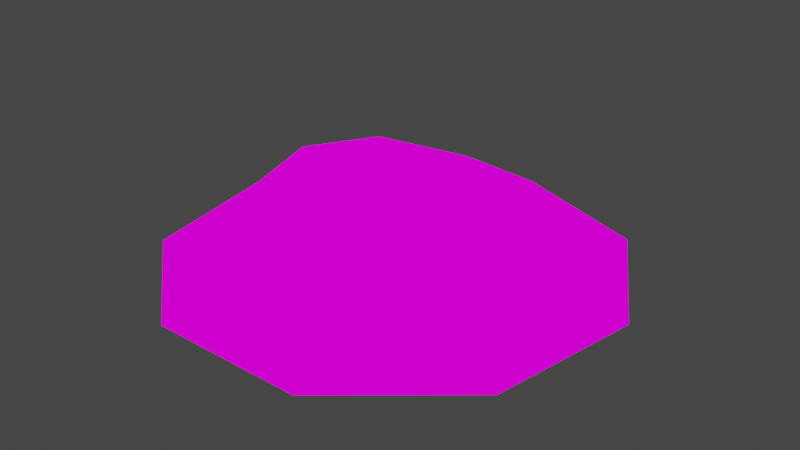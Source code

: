 # Source: red.blend  (saved by Blender 2.93.20; exported with 4.5.12 LTS)
import bpy
from mathutils import Matrix  # noqa: F401  (used for matrix-valued properties, if any)

bpy.ops.wm.read_factory_settings(use_empty=True)
scene = bpy.context.scene
scene.name = 'Scene'

# ---- collections
col_collection = bpy.data.collections.new('Collection'); scene.collection.children.link(col_collection)

# ---- images (referenced by path relative to the original .blend; pixels are not part of the script)
import os
ASSET_DIR = os.environ.get("B2B_ASSET_DIR", "")  # directory of the original .blend (textures are referenced by path, not embedded)
HERE = os.path.dirname(os.path.abspath(__file__))  # packed textures are extracted next to this script under _unpacked/

def load_image(name, relpath, width, height, colorspace="sRGB"):
    """Load a texture the original file referenced (path relative to the .blend, or extracted next to this script)."""
    p = next((c for c in (os.path.join(HERE, relpath), os.path.join(ASSET_DIR, relpath)) if relpath and os.path.exists(c)), "")
    if p:
        img = bpy.data.images.load(p, check_existing=True)
        img.name = name
    else:  # same state as the original file: an image datablock whose file is absent (Cycles renders it pink)
        img = bpy.data.images.new(name, width, height)
        img.source = "FILE"
        img.filepath = "//" + (relpath or name)
    img.colorspace_settings.name = colorspace
    return img
img_shine_16_1x_png = load_image('shine-16-1x.png', 'shine-16-1x.png', 1024, 1024, 'sRGB')

# ---- materials (node trees are filled in below, after node groups)
mat_palletesolid = bpy.data.materials.new('PalleteSolid')
mat_palletesolid.use_transparent_shadow = False

# ---- material node trees
mat_palletesolid.use_nodes = True; mat_palletesolid.node_tree.nodes.clear()
_N = mat_palletesolid.node_tree.nodes; _L = mat_palletesolid.node_tree.links
n0 = _N.new('ShaderNodeOutputMaterial'); n0.name = 'Material Output'; n0.location = (300, 300)
n1 = _N.new('ShaderNodeEmission'); n1.name = 'Emission'; n1.location = (10, 300)
n2 = _N.new('ShaderNodeTexImage'); n2.name = 'Image Texture'; n2.location = (-280, 280)
n2.image = img_shine_16_1x_png
_L.new(n1.outputs[0], n0.inputs[0])
_L.new(n2.outputs[0], n1.inputs[0])
n0.is_active_output = True

# ---- world
world_world = bpy.data.worlds.new('World'); scene.world = world_world
world_world.use_nodes = True; world_world.node_tree.nodes.clear()
_N = world_world.node_tree.nodes; _L = world_world.node_tree.links
n0 = _N.new('ShaderNodeOutputWorld'); n0.name = 'World Output'; n0.location = (300, 300)
n1 = _N.new('ShaderNodeBackground'); n1.name = 'Background'; n1.location = (10, 300)
n1.inputs[0].default_value = (0.05088, 0.05088, 0.05088, 1.0)
_L.new(n1.outputs[0], n0.inputs[0])
n0.is_active_output = True
world_world.color = (0.05088, 0.05088, 0.05088)
world_world.use_sun_shadow = False
world_world.sun_shadow_jitter_overblur = 0.0

# ---- meshes
me_cylinder_001 = bpy.data.meshes.new('Cylinder.001')
me_cylinder_001.from_pydata([(-0.03182, 0.8075, 0.2228), (4.131e-08, 1.607, -0.2422), (0.5704, 0.5247, 0.2285), (1.033, 1.231, -0.2422), (0.9426, -0.05735, 0.2319), (1.583, 0.2791, -0.2422), (0.766, -0.6666, 0.2335), (1.392, -0.8037, -0.2422), (0.2626, -0.9555, 0.2254), (0.5498, -1.511, -0.2422), (-0.4117, -0.945, 0.2254), (-0.5498, -1.511, -0.2422), (-0.8224, -0.4562, 0.2167), (-1.392, -0.8037, -0.2422), (-1.038, 0.2167, 0.2123), (-1.583, 0.2791, -0.2422), (-0.739, 0.701, 0.2162), (-1.033, 1.231, -0.2422)], [], [(3, 1, 0, 2), (5, 3, 2, 4), (7, 5, 4, 6), (9, 7, 6, 8), (11, 9, 8, 10), (13, 11, 10, 12), (15, 13, 12, 14), (17, 15, 14, 16), (1, 17, 16, 0), (2, 0, 16, 14, 12, 10, 8, 6, 4)])
_uv = me_cylinder_001.uv_layers.new(name='UVMap')
_uv.uv.foreach_set('vector', [0.6453, 0.415, 0.6453, 0.415, 0.6453, 0.415, 0.6453, 0.415, 0.6453, 0.415, 0.6453, 0.415, 0.6453, 0.415, 0.6453, 0.415, 0.6453, 0.415, 0.6453, 0.415, 0.6453, 0.415, 0.6453, 0.415, 0.6453, 0.415, 0.6453, 0.415, 0.6453, 0.415, 0.6453, 0.415, 0.6453, 0.415, 0.6453, 0.415, 0.6453, 0.415, 0.6453, 0.415, 0.6453, 0.415, 0.6453, 0.415, 0.6453, 0.415, 0.6453, 0.415, 0.6453, 0.415, 0.6453, 0.415, 0.6453, 0.415, 0.6453, 0.415, 0.6453, 0.415, 0.6453, 0.415, 0.6453, 0.415, 0.6453, 0.415, 0.6453, 0.415, 0.6453, 0.415, 0.6453, 0.415, 0.6453, 0.415, 0.6453, 0.415, 0.6453, 0.415, 0.6453, 0.415, 0.6453, 0.415, 0.6453, 0.415, 0.6453, 0.415, 0.6453, 0.415, 0.6453, 0.415, 0.6453, 0.415])
me_cylinder_001.materials.append(mat_palletesolid)
me_cylinder_001.use_remesh_fix_poles = True
me_cylinder_001.use_remesh_preserve_attributes = False
me_cylinder_001.update()

# ---- objects
ob_cylinder = bpy.data.objects.new('Cylinder', me_cylinder_001)

# ---- transforms, parenting, visibility, modifiers, constraints
ob_cylinder.location = (-2.956e-08, -3.804e-08, -0.7309)
ob_cylinder.scale = (6.824, 6.824, 6.824)

# ---- collection membership
scene.collection.objects.link(ob_cylinder)

# ---- scene / render settings (as saved in the file)
scene.frame_start = 1; scene.frame_end = 250; scene.frame_set(126)
scene.render.engine = 'BLENDER_EEVEE_NEXT'
scene.cycles.use_denoising = False
scene.cycles.samples = 128
scene.cycles.sampling_pattern = 'TABULATED_SOBOL'
scene.cycles.use_adaptive_sampling = False
scene.cycles.use_light_tree = False
scene.view_settings.view_transform = 'Filmic'
bpy.context.view_layer.update()

# ---- added for rendering (the .blend has no active camera): camera
cam_auto = bpy.data.cameras.new('AutoCamera')
cam_auto.lens = 50.0
cam_auto.sensor_width = 36.0
cam_auto.clip_end = 1000.0
ob_auto_camera = bpy.data.objects.new('AutoCamera', cam_auto)
scene.collection.objects.link(ob_auto_camera)
ob_auto_camera.location = (28.2171, -33.5298, 21.8133)
ob_auto_camera.rotation_euler = (1.09748, -7.21219e-08, 0.694738)
scene.camera = ob_auto_camera
bpy.context.view_layer.update()
